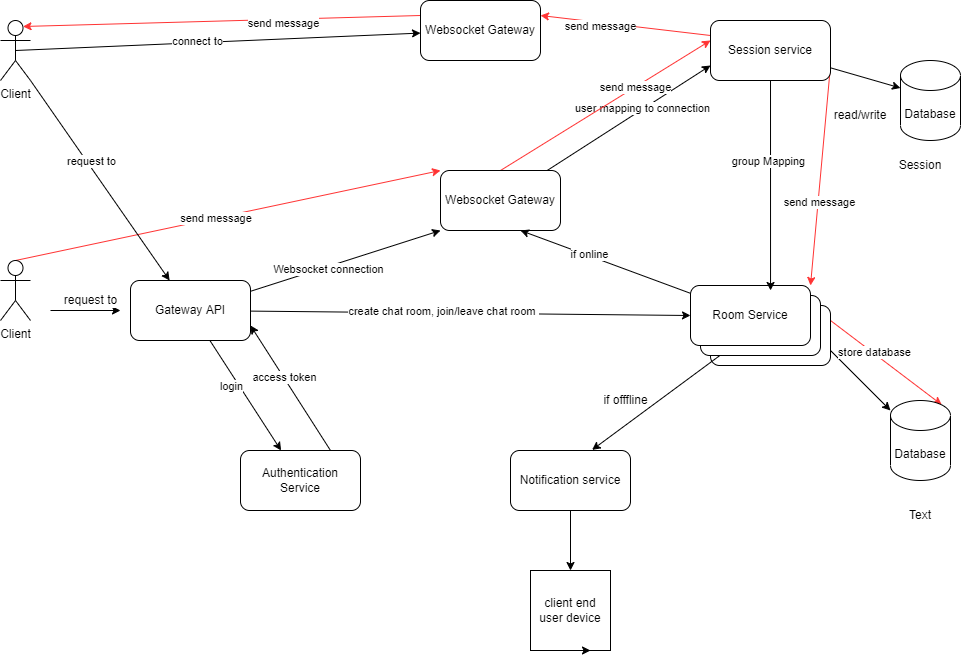

The diagram above was exported from draw.io. Its source (the exported page's mxGraphModel, read from the mxfile embedded in the PNG):
<mxGraphModel dx="1887" dy="980" grid="1" gridSize="10" guides="1" tooltips="1" connect="1" arrows="1" fold="1" page="1" pageScale="1" pageWidth="1100" pageHeight="850" background="#FFFFFF" math="0" shadow="0">
  <root>
    <mxCell id="0" />
    <mxCell id="1" parent="0" />
    <mxCell id="f01YZetjmVMeo86llaen-40" style="edgeStyle=none;rounded=0;orthogonalLoop=1;jettySize=auto;html=1;exitX=1;exitY=0.75;exitDx=0;exitDy=0;labelBackgroundColor=#FFFFFF;" edge="1" parent="1" source="f01YZetjmVMeo86llaen-16" target="f01YZetjmVMeo86llaen-36">
      <mxGeometry relative="1" as="geometry" />
    </mxCell>
    <mxCell id="f01YZetjmVMeo86llaen-59" style="edgeStyle=none;rounded=0;orthogonalLoop=1;jettySize=auto;html=1;exitX=1;exitY=0.25;exitDx=0;exitDy=0;entryX=0.855;entryY=0;entryDx=0;entryDy=4.35;entryPerimeter=0;strokeColor=#FF3333;labelBackgroundColor=#FFFFFF;" edge="1" parent="1" source="f01YZetjmVMeo86llaen-16" target="f01YZetjmVMeo86llaen-36">
      <mxGeometry relative="1" as="geometry" />
    </mxCell>
    <mxCell id="f01YZetjmVMeo86llaen-61" value="store database" style="edgeLabel;html=1;align=center;verticalAlign=middle;resizable=0;points=[];labelBackgroundColor=#FFFFFF;" vertex="1" connectable="0" parent="f01YZetjmVMeo86llaen-59">
      <mxGeometry x="-0.2479" y="1" relative="1" as="geometry">
        <mxPoint as="offset" />
      </mxGeometry>
    </mxCell>
    <mxCell id="f01YZetjmVMeo86llaen-16" value="" style="rounded=1;whiteSpace=wrap;html=1;labelBackgroundColor=#FFFFFF;" vertex="1" parent="1">
      <mxGeometry x="790" y="345" width="120" height="60" as="geometry" />
    </mxCell>
    <mxCell id="f01YZetjmVMeo86llaen-21" style="edgeStyle=none;rounded=0;orthogonalLoop=1;jettySize=auto;html=1;entryX=0.68;entryY=-0.01;entryDx=0;entryDy=0;entryPerimeter=0;labelBackgroundColor=#FFFFFF;" edge="1" parent="1" source="f01YZetjmVMeo86llaen-17" target="f01YZetjmVMeo86llaen-20">
      <mxGeometry relative="1" as="geometry" />
    </mxCell>
    <mxCell id="f01YZetjmVMeo86llaen-17" value="" style="rounded=1;whiteSpace=wrap;html=1;labelBackgroundColor=#FFFFFF;" vertex="1" parent="1">
      <mxGeometry x="780" y="335" width="120" height="60" as="geometry" />
    </mxCell>
    <mxCell id="f01YZetjmVMeo86llaen-44" style="edgeStyle=none;rounded=0;orthogonalLoop=1;jettySize=auto;html=1;exitX=0.5;exitY=0;exitDx=0;exitDy=0;exitPerimeter=0;entryX=0;entryY=0;entryDx=0;entryDy=0;fillColor=#ffe6cc;strokeColor=#FF3333;labelBackgroundColor=#FFFFFF;" edge="1" parent="1" source="f01YZetjmVMeo86llaen-1" target="f01YZetjmVMeo86llaen-6">
      <mxGeometry relative="1" as="geometry" />
    </mxCell>
    <mxCell id="f01YZetjmVMeo86llaen-47" value="send message&amp;nbsp;" style="edgeLabel;html=1;align=center;verticalAlign=middle;resizable=0;points=[];labelBackgroundColor=#FFFFFF;" vertex="1" connectable="0" parent="f01YZetjmVMeo86llaen-44">
      <mxGeometry x="-0.0521" relative="1" as="geometry">
        <mxPoint as="offset" />
      </mxGeometry>
    </mxCell>
    <mxCell id="f01YZetjmVMeo86llaen-1" value="Client&lt;br&gt;" style="shape=umlActor;verticalLabelPosition=bottom;verticalAlign=top;html=1;outlineConnect=0;labelBackgroundColor=#FFFFFF;" vertex="1" parent="1">
      <mxGeometry x="80" y="300" width="30" height="60" as="geometry" />
    </mxCell>
    <mxCell id="f01YZetjmVMeo86llaen-3" value="" style="endArrow=classic;html=1;rounded=0;labelBackgroundColor=#FFFFFF;" edge="1" parent="1">
      <mxGeometry width="50" height="50" relative="1" as="geometry">
        <mxPoint x="130" y="350" as="sourcePoint" />
        <mxPoint x="200" y="350" as="targetPoint" />
      </mxGeometry>
    </mxCell>
    <mxCell id="f01YZetjmVMeo86llaen-7" style="rounded=0;orthogonalLoop=1;jettySize=auto;html=1;entryX=0;entryY=1;entryDx=0;entryDy=0;labelBackgroundColor=#FFFFFF;" edge="1" parent="1" source="f01YZetjmVMeo86llaen-4" target="f01YZetjmVMeo86llaen-6">
      <mxGeometry relative="1" as="geometry" />
    </mxCell>
    <mxCell id="f01YZetjmVMeo86llaen-8" value="Websocket connection&lt;br&gt;" style="edgeLabel;html=1;align=center;verticalAlign=middle;resizable=0;points=[];labelBackgroundColor=#FFFFFF;" vertex="1" connectable="0" parent="f01YZetjmVMeo86llaen-7">
      <mxGeometry x="-0.2016" y="-2" relative="1" as="geometry">
        <mxPoint as="offset" />
      </mxGeometry>
    </mxCell>
    <mxCell id="f01YZetjmVMeo86llaen-14" style="edgeStyle=none;rounded=0;orthogonalLoop=1;jettySize=auto;html=1;entryX=0;entryY=0.5;entryDx=0;entryDy=0;labelBackgroundColor=#FFFFFF;" edge="1" parent="1" source="f01YZetjmVMeo86llaen-4" target="f01YZetjmVMeo86llaen-13">
      <mxGeometry relative="1" as="geometry" />
    </mxCell>
    <mxCell id="f01YZetjmVMeo86llaen-15" value="create chat room, join/leave chat room&amp;nbsp;" style="edgeLabel;html=1;align=center;verticalAlign=middle;resizable=0;points=[];labelBackgroundColor=#FFFFFF;" vertex="1" connectable="0" parent="f01YZetjmVMeo86llaen-14">
      <mxGeometry x="-0.402" y="-3" relative="1" as="geometry">
        <mxPoint x="61" y="-5" as="offset" />
      </mxGeometry>
    </mxCell>
    <mxCell id="f01YZetjmVMeo86llaen-52" style="edgeStyle=none;rounded=0;orthogonalLoop=1;jettySize=auto;html=1;labelBackgroundColor=#FFFFFF;" edge="1" parent="1" source="f01YZetjmVMeo86llaen-4" target="f01YZetjmVMeo86llaen-51">
      <mxGeometry relative="1" as="geometry" />
    </mxCell>
    <mxCell id="f01YZetjmVMeo86llaen-53" value="login" style="edgeLabel;html=1;align=center;verticalAlign=middle;resizable=0;points=[];labelBackgroundColor=#FFFFFF;" vertex="1" connectable="0" parent="f01YZetjmVMeo86llaen-52">
      <mxGeometry x="-0.6066" y="1" relative="1" as="geometry">
        <mxPoint x="6" y="24" as="offset" />
      </mxGeometry>
    </mxCell>
    <mxCell id="f01YZetjmVMeo86llaen-4" value="Gateway API" style="rounded=1;whiteSpace=wrap;html=1;labelBackgroundColor=#FFFFFF;" vertex="1" parent="1">
      <mxGeometry x="210" y="320" width="120" height="60" as="geometry" />
    </mxCell>
    <mxCell id="f01YZetjmVMeo86llaen-5" value="request to&lt;br&gt;" style="text;html=1;align=center;verticalAlign=middle;resizable=0;points=[];autosize=1;strokeColor=none;fillColor=none;labelBackgroundColor=#FFFFFF;" vertex="1" parent="1">
      <mxGeometry x="130" y="325" width="80" height="30" as="geometry" />
    </mxCell>
    <mxCell id="f01YZetjmVMeo86llaen-30" style="edgeStyle=none;rounded=0;orthogonalLoop=1;jettySize=auto;html=1;entryX=0;entryY=0.75;entryDx=0;entryDy=0;labelBackgroundColor=#FFFFFF;" edge="1" parent="1" source="f01YZetjmVMeo86llaen-6" target="f01YZetjmVMeo86llaen-29">
      <mxGeometry relative="1" as="geometry" />
    </mxCell>
    <mxCell id="f01YZetjmVMeo86llaen-31" value="user mapping to connection" style="edgeLabel;html=1;align=center;verticalAlign=middle;resizable=0;points=[];labelBackgroundColor=#FFFFFF;" vertex="1" connectable="0" parent="f01YZetjmVMeo86llaen-30">
      <mxGeometry x="0.1606" y="1" relative="1" as="geometry">
        <mxPoint y="-1" as="offset" />
      </mxGeometry>
    </mxCell>
    <mxCell id="f01YZetjmVMeo86llaen-49" style="edgeStyle=none;rounded=0;orthogonalLoop=1;jettySize=auto;html=1;exitX=0.5;exitY=0;exitDx=0;exitDy=0;entryX=0;entryY=0.333;entryDx=0;entryDy=0;strokeColor=#FF3333;entryPerimeter=0;labelBackgroundColor=#FFFFFF;" edge="1" parent="1" source="f01YZetjmVMeo86llaen-6" target="f01YZetjmVMeo86llaen-29">
      <mxGeometry relative="1" as="geometry" />
    </mxCell>
    <mxCell id="f01YZetjmVMeo86llaen-50" value="send message" style="edgeLabel;html=1;align=center;verticalAlign=middle;resizable=0;points=[];labelBackgroundColor=#FFFFFF;" vertex="1" connectable="0" parent="f01YZetjmVMeo86llaen-49">
      <mxGeometry x="0.2757" y="1" relative="1" as="geometry">
        <mxPoint as="offset" />
      </mxGeometry>
    </mxCell>
    <mxCell id="f01YZetjmVMeo86llaen-6" value="Websocket Gateway" style="rounded=1;whiteSpace=wrap;html=1;labelBackgroundColor=#FFFFFF;" vertex="1" parent="1">
      <mxGeometry x="520" y="210" width="120" height="60" as="geometry" />
    </mxCell>
    <mxCell id="f01YZetjmVMeo86llaen-11" style="edgeStyle=none;rounded=0;orthogonalLoop=1;jettySize=auto;html=1;exitX=0.75;exitY=1;exitDx=0;exitDy=0;labelBackgroundColor=#FFFFFF;" edge="1" parent="1">
      <mxGeometry relative="1" as="geometry">
        <mxPoint x="630" y="290" as="sourcePoint" />
        <mxPoint x="630" y="290" as="targetPoint" />
      </mxGeometry>
    </mxCell>
    <mxCell id="f01YZetjmVMeo86llaen-24" style="edgeStyle=none;rounded=0;orthogonalLoop=1;jettySize=auto;html=1;entryX=0.667;entryY=1;entryDx=0;entryDy=0;entryPerimeter=0;labelBackgroundColor=#FFFFFF;" edge="1" parent="1" source="f01YZetjmVMeo86llaen-13" target="f01YZetjmVMeo86llaen-6">
      <mxGeometry relative="1" as="geometry">
        <mxPoint x="590" y="300" as="targetPoint" />
      </mxGeometry>
    </mxCell>
    <mxCell id="f01YZetjmVMeo86llaen-25" value="if online" style="edgeLabel;html=1;align=center;verticalAlign=middle;resizable=0;points=[];labelBackgroundColor=#FFFFFF;" vertex="1" connectable="0" parent="f01YZetjmVMeo86llaen-24">
      <mxGeometry x="0.1952" y="-2" relative="1" as="geometry">
        <mxPoint as="offset" />
      </mxGeometry>
    </mxCell>
    <mxCell id="f01YZetjmVMeo86llaen-13" value="Room Service" style="rounded=1;whiteSpace=wrap;html=1;labelBackgroundColor=#FFFFFF;" vertex="1" parent="1">
      <mxGeometry x="770" y="325" width="120" height="60" as="geometry" />
    </mxCell>
    <mxCell id="f01YZetjmVMeo86llaen-18" style="edgeStyle=none;rounded=0;orthogonalLoop=1;jettySize=auto;html=1;exitX=1;exitY=0.75;exitDx=0;exitDy=0;labelBackgroundColor=#FFFFFF;" edge="1" parent="1" source="f01YZetjmVMeo86llaen-17" target="f01YZetjmVMeo86llaen-17">
      <mxGeometry relative="1" as="geometry" />
    </mxCell>
    <mxCell id="f01YZetjmVMeo86llaen-75" value="" style="edgeStyle=none;rounded=0;orthogonalLoop=1;jettySize=auto;html=1;strokeColor=#000000;labelBackgroundColor=#FFFFFF;" edge="1" parent="1" source="f01YZetjmVMeo86llaen-20" target="f01YZetjmVMeo86llaen-74">
      <mxGeometry relative="1" as="geometry" />
    </mxCell>
    <mxCell id="f01YZetjmVMeo86llaen-20" value="Notification service" style="rounded=1;whiteSpace=wrap;html=1;labelBackgroundColor=#FFFFFF;" vertex="1" parent="1">
      <mxGeometry x="590" y="490" width="120" height="60" as="geometry" />
    </mxCell>
    <mxCell id="f01YZetjmVMeo86llaen-22" value="if offfline&lt;br&gt;" style="text;html=1;align=center;verticalAlign=middle;resizable=0;points=[];autosize=1;strokeColor=none;fillColor=none;labelBackgroundColor=#FFFFFF;" vertex="1" parent="1">
      <mxGeometry x="670" y="425" width="70" height="30" as="geometry" />
    </mxCell>
    <mxCell id="f01YZetjmVMeo86llaen-34" style="edgeStyle=none;rounded=0;orthogonalLoop=1;jettySize=auto;html=1;entryX=0.667;entryY=0.083;entryDx=0;entryDy=0;entryPerimeter=0;labelBackgroundColor=#FFFFFF;" edge="1" parent="1" source="f01YZetjmVMeo86llaen-29" target="f01YZetjmVMeo86llaen-13">
      <mxGeometry relative="1" as="geometry" />
    </mxCell>
    <mxCell id="f01YZetjmVMeo86llaen-35" value="group Mapping" style="edgeLabel;html=1;align=center;verticalAlign=middle;resizable=0;points=[];labelBackgroundColor=#FFFFFF;" vertex="1" connectable="0" parent="f01YZetjmVMeo86llaen-34">
      <mxGeometry x="-0.242" y="-3" relative="1" as="geometry">
        <mxPoint as="offset" />
      </mxGeometry>
    </mxCell>
    <mxCell id="f01YZetjmVMeo86llaen-38" style="edgeStyle=none;rounded=0;orthogonalLoop=1;jettySize=auto;html=1;entryX=0;entryY=0;entryDx=0;entryDy=27.5;entryPerimeter=0;labelBackgroundColor=#FFFFFF;" edge="1" parent="1" source="f01YZetjmVMeo86llaen-29" target="f01YZetjmVMeo86llaen-37">
      <mxGeometry relative="1" as="geometry" />
    </mxCell>
    <mxCell id="f01YZetjmVMeo86llaen-57" style="edgeStyle=none;rounded=0;orthogonalLoop=1;jettySize=auto;html=1;exitX=1;exitY=0.75;exitDx=0;exitDy=0;entryX=1;entryY=0;entryDx=0;entryDy=0;strokeColor=#FF3333;labelBackgroundColor=#FFFFFF;" edge="1" parent="1" source="f01YZetjmVMeo86llaen-29" target="f01YZetjmVMeo86llaen-13">
      <mxGeometry relative="1" as="geometry" />
    </mxCell>
    <mxCell id="f01YZetjmVMeo86llaen-58" value="send message" style="edgeLabel;html=1;align=center;verticalAlign=middle;resizable=0;points=[];labelBackgroundColor=#FFFFFF;" vertex="1" connectable="0" parent="f01YZetjmVMeo86llaen-57">
      <mxGeometry x="0.2275" relative="1" as="geometry">
        <mxPoint as="offset" />
      </mxGeometry>
    </mxCell>
    <mxCell id="f01YZetjmVMeo86llaen-70" style="edgeStyle=none;rounded=0;orthogonalLoop=1;jettySize=auto;html=1;exitX=0;exitY=0.25;exitDx=0;exitDy=0;entryX=1;entryY=0.25;entryDx=0;entryDy=0;strokeColor=#FF3333;labelBackgroundColor=#FFFFFF;" edge="1" parent="1" source="f01YZetjmVMeo86llaen-29" target="f01YZetjmVMeo86llaen-64">
      <mxGeometry relative="1" as="geometry" />
    </mxCell>
    <mxCell id="f01YZetjmVMeo86llaen-71" value="send message" style="edgeLabel;html=1;align=center;verticalAlign=middle;resizable=0;points=[];labelBackgroundColor=#FFFFFF;" vertex="1" connectable="0" parent="f01YZetjmVMeo86llaen-70">
      <mxGeometry x="0.3063" y="3" relative="1" as="geometry">
        <mxPoint as="offset" />
      </mxGeometry>
    </mxCell>
    <mxCell id="f01YZetjmVMeo86llaen-29" value="Session service" style="rounded=1;whiteSpace=wrap;html=1;labelBackgroundColor=#FFFFFF;" vertex="1" parent="1">
      <mxGeometry x="790" y="60" width="120" height="60" as="geometry" />
    </mxCell>
    <mxCell id="f01YZetjmVMeo86llaen-36" value="Database&lt;br&gt;" style="shape=cylinder3;whiteSpace=wrap;html=1;boundedLbl=1;backgroundOutline=1;size=15;labelBackgroundColor=#FFFFFF;" vertex="1" parent="1">
      <mxGeometry x="970" y="440" width="60" height="80" as="geometry" />
    </mxCell>
    <mxCell id="f01YZetjmVMeo86llaen-37" value="Database&lt;br&gt;" style="shape=cylinder3;whiteSpace=wrap;html=1;boundedLbl=1;backgroundOutline=1;size=15;labelBackgroundColor=#FFFFFF;" vertex="1" parent="1">
      <mxGeometry x="980" y="100" width="60" height="80" as="geometry" />
    </mxCell>
    <mxCell id="f01YZetjmVMeo86llaen-39" value="Session" style="text;html=1;strokeColor=none;fillColor=none;align=center;verticalAlign=middle;whiteSpace=wrap;rounded=0;labelBackgroundColor=#FFFFFF;" vertex="1" parent="1">
      <mxGeometry x="970" y="190" width="60" height="30" as="geometry" />
    </mxCell>
    <mxCell id="f01YZetjmVMeo86llaen-41" value="Text" style="text;html=1;strokeColor=none;fillColor=none;align=center;verticalAlign=middle;whiteSpace=wrap;rounded=0;labelBackgroundColor=#FFFFFF;" vertex="1" parent="1">
      <mxGeometry x="970" y="540" width="60" height="30" as="geometry" />
    </mxCell>
    <mxCell id="f01YZetjmVMeo86llaen-42" value="read/write" style="text;html=1;strokeColor=none;fillColor=none;align=center;verticalAlign=middle;whiteSpace=wrap;rounded=0;labelBackgroundColor=#FFFFFF;" vertex="1" parent="1">
      <mxGeometry x="910" y="140" width="60" height="30" as="geometry" />
    </mxCell>
    <mxCell id="f01YZetjmVMeo86llaen-54" style="edgeStyle=none;rounded=0;orthogonalLoop=1;jettySize=auto;html=1;exitX=0.75;exitY=0;exitDx=0;exitDy=0;entryX=1;entryY=0.75;entryDx=0;entryDy=0;labelBackgroundColor=#FFFFFF;" edge="1" parent="1" source="f01YZetjmVMeo86llaen-51" target="f01YZetjmVMeo86llaen-4">
      <mxGeometry relative="1" as="geometry" />
    </mxCell>
    <mxCell id="f01YZetjmVMeo86llaen-56" value="access token" style="edgeLabel;html=1;align=center;verticalAlign=middle;resizable=0;points=[];labelBackgroundColor=#FFFFFF;" vertex="1" connectable="0" parent="f01YZetjmVMeo86llaen-54">
      <mxGeometry x="0.1857" relative="1" as="geometry">
        <mxPoint as="offset" />
      </mxGeometry>
    </mxCell>
    <mxCell id="f01YZetjmVMeo86llaen-51" value="Authentication Service" style="rounded=1;whiteSpace=wrap;html=1;labelBackgroundColor=#FFFFFF;" vertex="1" parent="1">
      <mxGeometry x="320" y="490" width="120" height="60" as="geometry" />
    </mxCell>
    <mxCell id="f01YZetjmVMeo86llaen-65" style="edgeStyle=none;rounded=0;orthogonalLoop=1;jettySize=auto;html=1;exitX=1;exitY=1;exitDx=0;exitDy=0;exitPerimeter=0;strokeColor=#000000;labelBackgroundColor=#FFFFFF;" edge="1" parent="1" source="f01YZetjmVMeo86llaen-62" target="f01YZetjmVMeo86llaen-4">
      <mxGeometry relative="1" as="geometry" />
    </mxCell>
    <mxCell id="f01YZetjmVMeo86llaen-66" value="request to" style="edgeLabel;html=1;align=center;verticalAlign=middle;resizable=0;points=[];labelBackgroundColor=#FFFFFF;" vertex="1" connectable="0" parent="f01YZetjmVMeo86llaen-65">
      <mxGeometry x="-0.1733" y="4" relative="1" as="geometry">
        <mxPoint as="offset" />
      </mxGeometry>
    </mxCell>
    <mxCell id="f01YZetjmVMeo86llaen-68" style="edgeStyle=none;rounded=0;orthogonalLoop=1;jettySize=auto;html=1;exitX=0.5;exitY=0.5;exitDx=0;exitDy=0;exitPerimeter=0;strokeColor=#000000;labelBackgroundColor=#FFFFFF;" edge="1" parent="1" source="f01YZetjmVMeo86llaen-62" target="f01YZetjmVMeo86llaen-64">
      <mxGeometry relative="1" as="geometry" />
    </mxCell>
    <mxCell id="f01YZetjmVMeo86llaen-69" value="connect to" style="edgeLabel;html=1;align=center;verticalAlign=middle;resizable=0;points=[];labelBackgroundColor=#FFFFFF;" vertex="1" connectable="0" parent="f01YZetjmVMeo86llaen-68">
      <mxGeometry x="-0.0992" y="2" relative="1" as="geometry">
        <mxPoint as="offset" />
      </mxGeometry>
    </mxCell>
    <mxCell id="f01YZetjmVMeo86llaen-62" value="Client&lt;br&gt;" style="shape=umlActor;verticalLabelPosition=bottom;verticalAlign=top;html=1;outlineConnect=0;labelBackgroundColor=#FFFFFF;" vertex="1" parent="1">
      <mxGeometry x="80" y="60" width="30" height="60" as="geometry" />
    </mxCell>
    <mxCell id="f01YZetjmVMeo86llaen-72" style="edgeStyle=none;rounded=0;orthogonalLoop=1;jettySize=auto;html=1;exitX=0;exitY=0.25;exitDx=0;exitDy=0;entryX=0.75;entryY=0.1;entryDx=0;entryDy=0;entryPerimeter=0;strokeColor=#FF3333;labelBackgroundColor=#FFFFFF;" edge="1" parent="1" source="f01YZetjmVMeo86llaen-64" target="f01YZetjmVMeo86llaen-62">
      <mxGeometry relative="1" as="geometry" />
    </mxCell>
    <mxCell id="f01YZetjmVMeo86llaen-73" value="send message" style="edgeLabel;html=1;align=center;verticalAlign=middle;resizable=0;points=[];labelBackgroundColor=#FFFFFF;" vertex="1" connectable="0" parent="f01YZetjmVMeo86llaen-72">
      <mxGeometry x="-0.3019" y="3" relative="1" as="geometry">
        <mxPoint as="offset" />
      </mxGeometry>
    </mxCell>
    <mxCell id="f01YZetjmVMeo86llaen-64" value="Websocket Gateway" style="rounded=1;whiteSpace=wrap;html=1;labelBackgroundColor=#FFFFFF;" vertex="1" parent="1">
      <mxGeometry x="500" y="40" width="120" height="60" as="geometry" />
    </mxCell>
    <mxCell id="f01YZetjmVMeo86llaen-74" value="client end user device" style="whiteSpace=wrap;html=1;aspect=fixed;labelBackgroundColor=#FFFFFF;" vertex="1" parent="1">
      <mxGeometry x="610" y="610" width="80" height="80" as="geometry" />
    </mxCell>
    <mxCell id="f01YZetjmVMeo86llaen-76" style="edgeStyle=none;rounded=0;orthogonalLoop=1;jettySize=auto;html=1;exitX=0.5;exitY=1;exitDx=0;exitDy=0;entryX=0.75;entryY=1;entryDx=0;entryDy=0;strokeColor=#000000;labelBackgroundColor=#FFFFFF;" edge="1" parent="1" source="f01YZetjmVMeo86llaen-74" target="f01YZetjmVMeo86llaen-74">
      <mxGeometry relative="1" as="geometry" />
    </mxCell>
  </root>
</mxGraphModel>